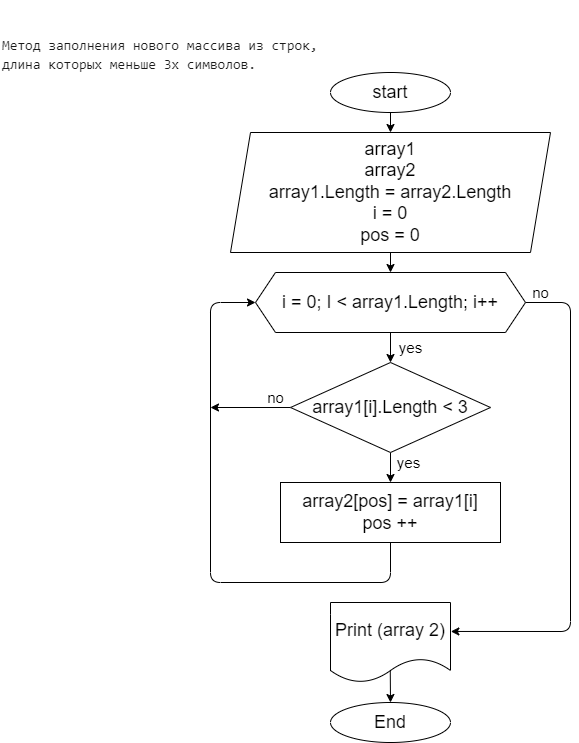

The diagram above was exported from draw.io. Its source (the exported page's mxGraphModel, read from the mxfile embedded in the PNG):
<mxGraphModel dx="1032" dy="353" grid="0" gridSize="10" guides="1" tooltips="1" connect="1" arrows="1" fold="1" page="0" pageScale="1" pageWidth="827" pageHeight="1169" math="0" shadow="0">
  <root>
    <mxCell id="0" />
    <mxCell id="1" parent="0" />
    <mxCell id="2" value="&lt;font color=&quot;#1a1a1a&quot;&gt;&lt;br&gt;&lt;br&gt;&lt;/font&gt;&lt;div style=&quot;font-family: &amp;#34;consolas&amp;#34; , &amp;#34;courier new&amp;#34; , monospace ; font-weight: normal ; font-size: 14px ; line-height: 19px&quot;&gt;&lt;div&gt;&lt;font color=&quot;#1a1a1a&quot;&gt;Метод заполнения нового массива из строк,&lt;/font&gt;&lt;/div&gt;&lt;div&gt;&lt;font color=&quot;#1a1a1a&quot;&gt;длина которых меньше 3х символов.&lt;/font&gt;&lt;/div&gt;&lt;/div&gt;" style="text;whiteSpace=wrap;html=1;" parent="1" vertex="1">
      <mxGeometry x="30" y="18" width="500" height="30" as="geometry" />
    </mxCell>
    <mxCell id="5" value="" style="edgeStyle=none;html=1;fontSize=18;" parent="1" source="3" target="4" edge="1">
      <mxGeometry relative="1" as="geometry" />
    </mxCell>
    <mxCell id="3" value="&lt;font style=&quot;font-size: 18px&quot;&gt;start&lt;/font&gt;" style="ellipse;whiteSpace=wrap;html=1;" parent="1" vertex="1">
      <mxGeometry x="360" y="90" width="120" height="40" as="geometry" />
    </mxCell>
    <mxCell id="9" value="" style="edgeStyle=none;html=1;fontSize=18;" parent="1" source="4" target="8" edge="1">
      <mxGeometry relative="1" as="geometry" />
    </mxCell>
    <mxCell id="4" value="&lt;font style=&quot;font-size: 18px&quot;&gt;array1&lt;br&gt;array2&lt;br&gt;array1.Length = array2.Length&lt;br&gt;i = 0&lt;br&gt;pos = 0&lt;br&gt;&lt;/font&gt;" style="shape=parallelogram;perimeter=parallelogramPerimeter;whiteSpace=wrap;html=1;fixedSize=1;" parent="1" vertex="1">
      <mxGeometry x="260" y="150" width="320" height="120" as="geometry" />
    </mxCell>
    <mxCell id="11" value="" style="edgeStyle=none;html=1;fontSize=18;" parent="1" source="8" target="10" edge="1">
      <mxGeometry relative="1" as="geometry" />
    </mxCell>
    <mxCell id="17" value="" style="edgeStyle=none;html=1;fontSize=18;exitX=1;exitY=0.5;exitDx=0;exitDy=0;entryX=1.003;entryY=0.362;entryDx=0;entryDy=0;entryPerimeter=0;" parent="1" source="8" target="16" edge="1">
      <mxGeometry relative="1" as="geometry">
        <Array as="points">
          <mxPoint x="600" y="320" />
          <mxPoint x="600" y="649" />
        </Array>
      </mxGeometry>
    </mxCell>
    <mxCell id="8" value="&lt;font style=&quot;font-size: 18px&quot;&gt;i = 0; I &amp;lt; array1.Length; i++&lt;/font&gt;" style="shape=hexagon;perimeter=hexagonPerimeter2;whiteSpace=wrap;html=1;fixedSize=1;" parent="1" vertex="1">
      <mxGeometry x="285" y="290" width="270" height="60" as="geometry" />
    </mxCell>
    <mxCell id="13" value="" style="edgeStyle=none;html=1;fontSize=18;" parent="1" source="10" target="12" edge="1">
      <mxGeometry relative="1" as="geometry" />
    </mxCell>
    <mxCell id="14" style="edgeStyle=none;html=1;fontSize=18;exitX=0;exitY=0.5;exitDx=0;exitDy=0;" parent="1" source="10" edge="1">
      <mxGeometry relative="1" as="geometry">
        <mxPoint x="240" y="425" as="targetPoint" />
        <Array as="points">
          <mxPoint x="250" y="425" />
          <mxPoint x="290" y="425" />
        </Array>
      </mxGeometry>
    </mxCell>
    <mxCell id="10" value="&lt;font style=&quot;font-size: 18px&quot;&gt;array1[i].Length &amp;lt; 3&lt;/font&gt;" style="rhombus;whiteSpace=wrap;html=1;" parent="1" vertex="1">
      <mxGeometry x="320" y="380" width="200" height="90" as="geometry" />
    </mxCell>
    <mxCell id="15" style="edgeStyle=none;html=1;entryX=0;entryY=0.5;entryDx=0;entryDy=0;fontSize=18;exitX=0.5;exitY=1;exitDx=0;exitDy=0;" parent="1" source="12" target="8" edge="1">
      <mxGeometry relative="1" as="geometry">
        <Array as="points">
          <mxPoint x="420" y="600" />
          <mxPoint x="240" y="600" />
          <mxPoint x="240" y="320" />
        </Array>
      </mxGeometry>
    </mxCell>
    <mxCell id="12" value="&lt;font style=&quot;font-size: 18px&quot;&gt;array2[pos] = array1[i]&lt;br&gt;pos ++&lt;br&gt;&lt;/font&gt;" style="whiteSpace=wrap;html=1;" parent="1" vertex="1">
      <mxGeometry x="310" y="500" width="220" height="60" as="geometry" />
    </mxCell>
    <mxCell id="19" value="" style="edgeStyle=none;html=1;fontSize=18;exitX=0.498;exitY=0.853;exitDx=0;exitDy=0;exitPerimeter=0;" parent="1" source="16" target="18" edge="1">
      <mxGeometry relative="1" as="geometry" />
    </mxCell>
    <mxCell id="16" value="&lt;font style=&quot;font-size: 18px&quot;&gt;Print (array 2)&lt;/font&gt;" style="shape=document;whiteSpace=wrap;html=1;boundedLbl=1;" parent="1" vertex="1">
      <mxGeometry x="360" y="620" width="120" height="80" as="geometry" />
    </mxCell>
    <mxCell id="18" value="&lt;font style=&quot;font-size: 18px&quot;&gt;End&lt;/font&gt;" style="ellipse;whiteSpace=wrap;html=1;" parent="1" vertex="1">
      <mxGeometry x="360" y="720" width="120" height="40" as="geometry" />
    </mxCell>
    <mxCell id="22" value="&lt;font style=&quot;font-size: 15px&quot;&gt;yes&lt;/font&gt;" style="text;html=1;align=center;verticalAlign=middle;resizable=0;points=[];autosize=1;strokeColor=none;fillColor=none;fontSize=18;" vertex="1" parent="1">
      <mxGeometry x="420" y="350" width="40" height="30" as="geometry" />
    </mxCell>
    <mxCell id="23" value="no" style="text;html=1;align=center;verticalAlign=middle;resizable=0;points=[];autosize=1;strokeColor=none;fillColor=none;fontSize=15;" vertex="1" parent="1">
      <mxGeometry x="555" y="300" width="30" height="20" as="geometry" />
    </mxCell>
    <mxCell id="24" value="&lt;font style=&quot;font-size: 15px&quot;&gt;yes&lt;/font&gt;" style="text;html=1;align=center;verticalAlign=middle;resizable=0;points=[];autosize=1;strokeColor=none;fillColor=none;fontSize=18;" vertex="1" parent="1">
      <mxGeometry x="418" y="465" width="40" height="30" as="geometry" />
    </mxCell>
    <mxCell id="25" value="no" style="text;html=1;align=center;verticalAlign=middle;resizable=0;points=[];autosize=1;strokeColor=none;fillColor=none;fontSize=15;" vertex="1" parent="1">
      <mxGeometry x="290" y="405" width="30" height="20" as="geometry" />
    </mxCell>
  </root>
</mxGraphModel>